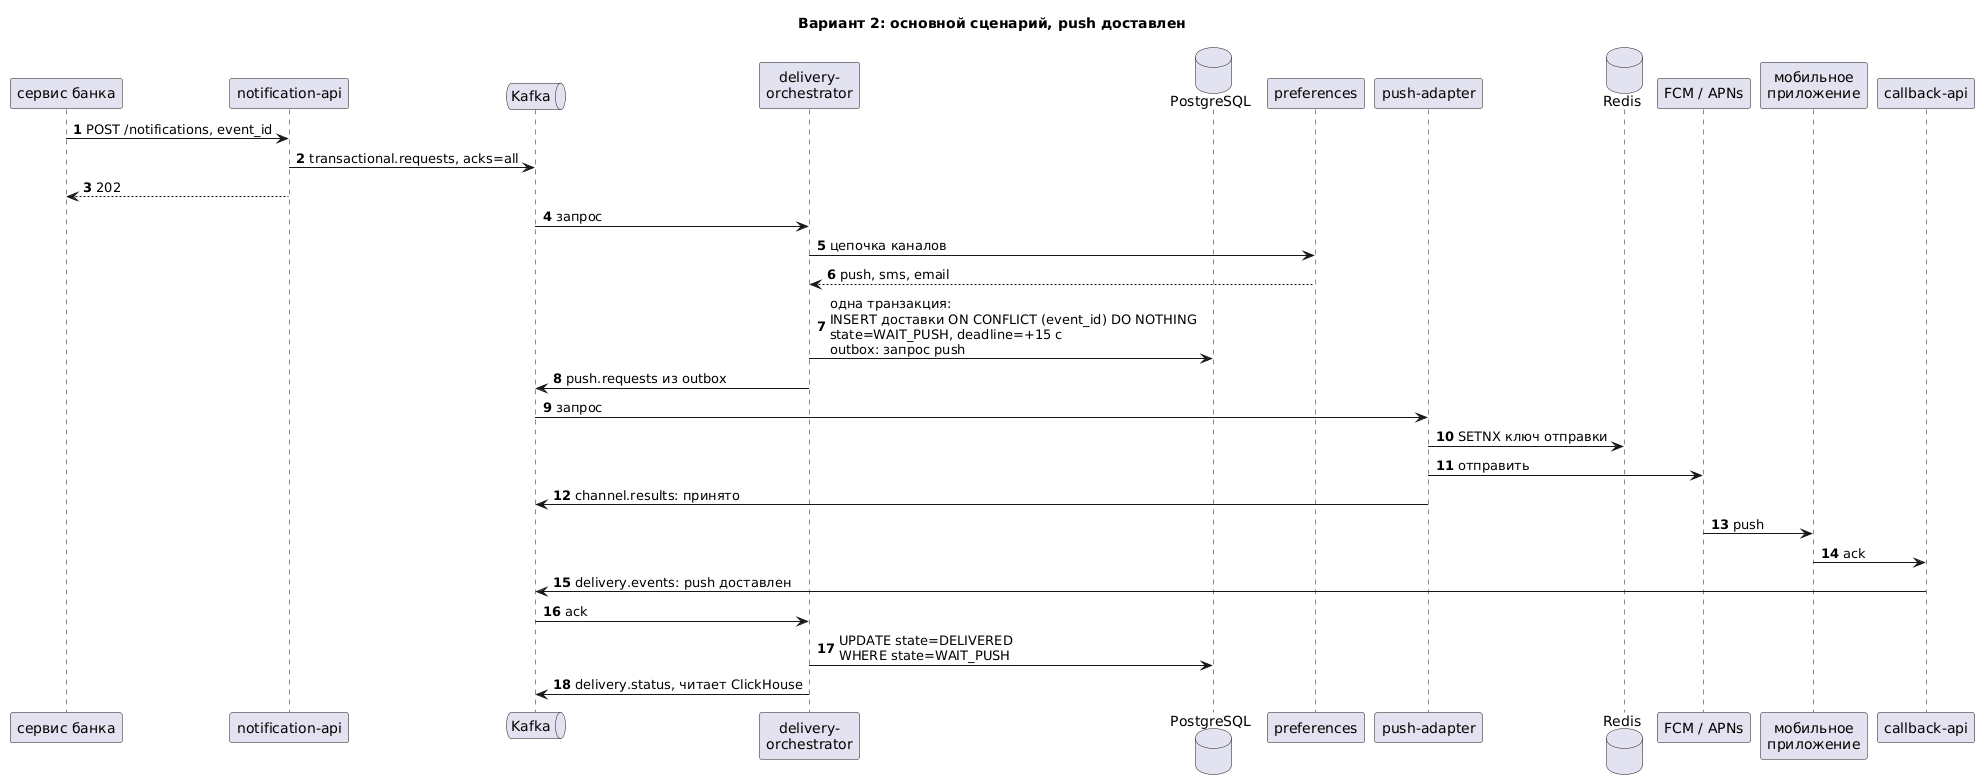

The diagram above was rendered by PlantUML. Its source (embedded in the PNG):
@startuml
title Вариант 2: основной сценарий, push доставлен
autonumber
participant "сервис банка" as S
participant "notification-api" as API
queue "Kafka" as K
participant "delivery-\norchestrator" as O
database "PostgreSQL" as DB
participant "preferences" as P
participant "push-adapter" as PA
database "Redis" as R
participant "FCM / APNs" as FCM
participant "мобильное\nприложение" as APP
participant "callback-api" as CB

S -> API: POST /notifications, event_id
API -> K: transactional.requests, acks=all
API --> S: 202
K -> O: запрос
O -> P: цепочка каналов
P --> O: push, sms, email
O -> DB: одна транзакция:\nINSERT доставки ON CONFLICT (event_id) DO NOTHING\nstate=WAIT_PUSH, deadline=+15 с\noutbox: запрос push
O -> K: push.requests из outbox
K -> PA: запрос
PA -> R: SETNX ключ отправки
PA -> FCM: отправить
PA -> K: channel.results: принято
FCM -> APP: push
APP -> CB: ack
CB -> K: delivery.events: push доставлен
K -> O: ack
O -> DB: UPDATE state=DELIVERED\nWHERE state=WAIT_PUSH
O -> K: delivery.status, читает ClickHouse
@enduml